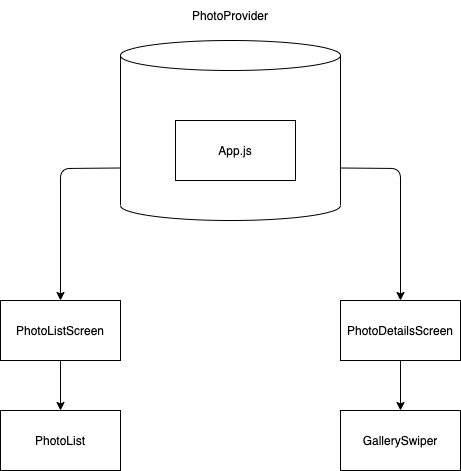

The diagram above was exported from draw.io. Its source (the exported page's mxGraphModel, read from the mxfile embedded in the PNG):
<mxGraphModel dx="1298" dy="785" grid="1" gridSize="10" guides="1" tooltips="1" connect="1" arrows="1" fold="1" page="1" pageScale="1" pageWidth="827" pageHeight="1169" math="0" shadow="0">
  <root>
    <mxCell id="0" />
    <mxCell id="1" parent="0" />
    <mxCell id="HeSVLV5eDp3p02GD7btP-3" value="" style="shape=cylinder3;whiteSpace=wrap;html=1;boundedLbl=1;backgroundOutline=1;size=15;" vertex="1" parent="1">
      <mxGeometry x="200" y="170" width="220" height="180" as="geometry" />
    </mxCell>
    <mxCell id="HeSVLV5eDp3p02GD7btP-4" value="App.js" style="rounded=0;whiteSpace=wrap;html=1;" vertex="1" parent="1">
      <mxGeometry x="255" y="250" width="120" height="60" as="geometry" />
    </mxCell>
    <mxCell id="HeSVLV5eDp3p02GD7btP-5" value="PhotoProvider" style="text;html=1;strokeColor=none;fillColor=none;align=center;verticalAlign=middle;whiteSpace=wrap;rounded=0;" vertex="1" parent="1">
      <mxGeometry x="255" y="130" width="110" height="30" as="geometry" />
    </mxCell>
    <mxCell id="HeSVLV5eDp3p02GD7btP-6" value="PhotoListScreen" style="rounded=0;whiteSpace=wrap;html=1;" vertex="1" parent="1">
      <mxGeometry x="80" y="430" width="120" height="60" as="geometry" />
    </mxCell>
    <mxCell id="HeSVLV5eDp3p02GD7btP-7" value="PhotoList" style="rounded=0;whiteSpace=wrap;html=1;" vertex="1" parent="1">
      <mxGeometry x="80" y="540" width="120" height="60" as="geometry" />
    </mxCell>
    <mxCell id="HeSVLV5eDp3p02GD7btP-8" value="PhotoDetailsScreen" style="rounded=0;whiteSpace=wrap;html=1;" vertex="1" parent="1">
      <mxGeometry x="420" y="430" width="120" height="60" as="geometry" />
    </mxCell>
    <mxCell id="HeSVLV5eDp3p02GD7btP-9" value="GallerySwiper" style="rounded=0;whiteSpace=wrap;html=1;" vertex="1" parent="1">
      <mxGeometry x="420" y="540" width="120" height="60" as="geometry" />
    </mxCell>
    <mxCell id="HeSVLV5eDp3p02GD7btP-11" value="" style="endArrow=classic;html=1;entryX=0.5;entryY=0;entryDx=0;entryDy=0;exitX=0;exitY=0;exitDx=0;exitDy=127.5;exitPerimeter=0;" edge="1" parent="1" source="HeSVLV5eDp3p02GD7btP-3" target="HeSVLV5eDp3p02GD7btP-6">
      <mxGeometry width="50" height="50" relative="1" as="geometry">
        <mxPoint x="80" y="350" as="sourcePoint" />
        <mxPoint x="130" y="300" as="targetPoint" />
        <Array as="points">
          <mxPoint x="140" y="298" />
        </Array>
      </mxGeometry>
    </mxCell>
    <mxCell id="HeSVLV5eDp3p02GD7btP-12" value="" style="endArrow=classic;html=1;entryX=0.5;entryY=0;entryDx=0;entryDy=0;exitX=1;exitY=0;exitDx=0;exitDy=127.5;exitPerimeter=0;" edge="1" parent="1" source="HeSVLV5eDp3p02GD7btP-3" target="HeSVLV5eDp3p02GD7btP-8">
      <mxGeometry width="50" height="50" relative="1" as="geometry">
        <mxPoint x="430" y="350" as="sourcePoint" />
        <mxPoint x="464" y="300" as="targetPoint" />
        <Array as="points">
          <mxPoint x="480" y="298" />
        </Array>
      </mxGeometry>
    </mxCell>
    <mxCell id="HeSVLV5eDp3p02GD7btP-14" value="" style="endArrow=classic;html=1;exitX=0.5;exitY=1;exitDx=0;exitDy=0;entryX=0.5;entryY=0;entryDx=0;entryDy=0;" edge="1" parent="1" source="HeSVLV5eDp3p02GD7btP-6" target="HeSVLV5eDp3p02GD7btP-7">
      <mxGeometry width="50" height="50" relative="1" as="geometry">
        <mxPoint x="170" y="550" as="sourcePoint" />
        <mxPoint x="220" y="500" as="targetPoint" />
      </mxGeometry>
    </mxCell>
    <mxCell id="HeSVLV5eDp3p02GD7btP-15" value="" style="endArrow=classic;html=1;exitX=0.5;exitY=1;exitDx=0;exitDy=0;entryX=0.5;entryY=0;entryDx=0;entryDy=0;" edge="1" parent="1" source="HeSVLV5eDp3p02GD7btP-8" target="HeSVLV5eDp3p02GD7btP-9">
      <mxGeometry width="50" height="50" relative="1" as="geometry">
        <mxPoint x="610" y="530" as="sourcePoint" />
        <mxPoint x="660" y="480" as="targetPoint" />
      </mxGeometry>
    </mxCell>
  </root>
</mxGraphModel>